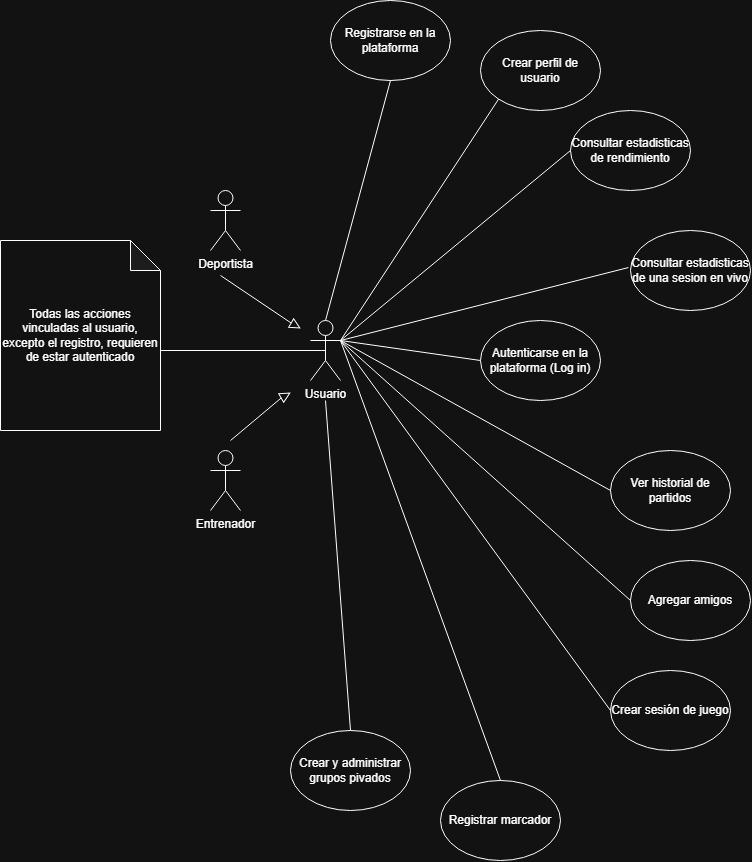

The diagram above was exported from draw.io. Its source (the exported page's mxGraphModel, read from the mxfile embedded in the PNG):
<mxGraphModel dx="2847" dy="1070" grid="1" gridSize="10" guides="1" tooltips="1" connect="1" arrows="1" fold="1" page="1" pageScale="1" pageWidth="827" pageHeight="1169" math="0" shadow="0">
  <root>
    <mxCell id="0" />
    <mxCell id="1" parent="0" />
    <mxCell id="Zhns9ztDT3MOlmkIP7KK-1" parent="1" style="shape=umlActor;verticalLabelPosition=bottom;verticalAlign=top;html=1;outlineConnect=0;" value="Deportista" vertex="1">
      <mxGeometry height="60" width="30" x="-230" y="200" as="geometry" />
    </mxCell>
    <mxCell id="Zhns9ztDT3MOlmkIP7KK-2" parent="1" style="shape=umlActor;verticalLabelPosition=bottom;verticalAlign=top;html=1;outlineConnect=0;" value="Entrenador" vertex="1">
      <mxGeometry height="60" width="30" x="-230" y="460" as="geometry" />
    </mxCell>
    <mxCell id="Zhns9ztDT3MOlmkIP7KK-4" parent="1" style="ellipse;whiteSpace=wrap;html=1;" value="Autenticarse en la plataforma (Log in)" vertex="1">
      <mxGeometry height="80" width="120" x="40" y="330" as="geometry" />
    </mxCell>
    <mxCell id="Zhns9ztDT3MOlmkIP7KK-5" parent="1" style="ellipse;whiteSpace=wrap;html=1;" value="Registrarse en la plataforma" vertex="1">
      <mxGeometry height="80" width="120" x="-110" y="10" as="geometry" />
    </mxCell>
    <mxCell id="Zhns9ztDT3MOlmkIP7KK-6" parent="1" style="ellipse;whiteSpace=wrap;html=1;" value="Agregar amigos" vertex="1">
      <mxGeometry height="80" width="120" x="190" y="570" as="geometry" />
    </mxCell>
    <mxCell id="Zhns9ztDT3MOlmkIP7KK-7" parent="1" style="ellipse;whiteSpace=wrap;html=1;" value="Crear sesión de juego" vertex="1">
      <mxGeometry height="80" width="120" x="170" y="680" as="geometry" />
    </mxCell>
    <mxCell id="Zhns9ztDT3MOlmkIP7KK-8" parent="1" style="ellipse;whiteSpace=wrap;html=1;" value="Registrar marcador" vertex="1">
      <mxGeometry height="80" width="120" y="790" as="geometry" />
    </mxCell>
    <mxCell id="Zhns9ztDT3MOlmkIP7KK-9" parent="1" style="ellipse;whiteSpace=wrap;html=1;" value="Crear y administrar grupos pivados" vertex="1">
      <mxGeometry height="80" width="120" x="-150" y="740" as="geometry" />
    </mxCell>
    <mxCell id="Zhns9ztDT3MOlmkIP7KK-11" parent="1" style="ellipse;whiteSpace=wrap;html=1;" value="Ver historial de partidos" vertex="1">
      <mxGeometry height="80" width="120" x="170" y="460" as="geometry" />
    </mxCell>
    <mxCell id="Zhns9ztDT3MOlmkIP7KK-12" parent="1" style="ellipse;whiteSpace=wrap;html=1;" value="Consultar estadisticas de una sesion en vivo" vertex="1">
      <mxGeometry height="80" width="120" x="190" y="240" as="geometry" />
    </mxCell>
    <mxCell id="Zhns9ztDT3MOlmkIP7KK-13" parent="1" style="ellipse;whiteSpace=wrap;html=1;" value="Consultar estadisticas de rendimiento" vertex="1">
      <mxGeometry height="80" width="120" x="130" y="120" as="geometry" />
    </mxCell>
    <mxCell id="Zhns9ztDT3MOlmkIP7KK-15" parent="1" style="shape=umlActor;verticalLabelPosition=bottom;verticalAlign=top;html=1;outlineConnect=0;" value="Usuario" vertex="1">
      <mxGeometry height="60" width="30" x="-130" y="330" as="geometry" />
    </mxCell>
    <mxCell id="Zhns9ztDT3MOlmkIP7KK-16" parent="1" style="ellipse;whiteSpace=wrap;html=1;" value="Crear perfil de usuario" vertex="1">
      <mxGeometry height="80" width="120" x="40" y="40" as="geometry" />
    </mxCell>
    <mxCell id="Zhns9ztDT3MOlmkIP7KK-17" edge="1" parent="1" style="endArrow=none;html=1;rounded=0;entryX=0;entryY=1;entryDx=0;entryDy=0;" target="Zhns9ztDT3MOlmkIP7KK-16" value="">
      <mxGeometry height="50" relative="1" width="50" as="geometry">
        <mxPoint x="-100" y="350" as="sourcePoint" />
        <mxPoint x="-50" y="300" as="targetPoint" />
      </mxGeometry>
    </mxCell>
    <mxCell id="Zhns9ztDT3MOlmkIP7KK-18" edge="1" parent="1" source="Zhns9ztDT3MOlmkIP7KK-15" style="endArrow=none;html=1;rounded=0;entryX=0;entryY=0.5;entryDx=0;entryDy=0;exitX=1;exitY=0.3333333333333333;exitDx=0;exitDy=0;exitPerimeter=0;" target="Zhns9ztDT3MOlmkIP7KK-13" value="">
      <mxGeometry height="50" relative="1" width="50" as="geometry">
        <mxPoint x="-80" y="450" as="sourcePoint" />
        <mxPoint x="190" y="220" as="targetPoint" />
      </mxGeometry>
    </mxCell>
    <mxCell id="Zhns9ztDT3MOlmkIP7KK-19" edge="1" parent="1" style="endArrow=none;html=1;rounded=0;entryX=0;entryY=0.5;entryDx=0;entryDy=0;" target="Zhns9ztDT3MOlmkIP7KK-11" value="">
      <mxGeometry height="50" relative="1" width="50" as="geometry">
        <mxPoint x="-100" y="350" as="sourcePoint" />
        <mxPoint x="140" y="520" as="targetPoint" />
      </mxGeometry>
    </mxCell>
    <mxCell id="Zhns9ztDT3MOlmkIP7KK-20" edge="1" parent="1" style="endArrow=none;html=1;rounded=0;exitX=1;exitY=0.3333333333333333;exitDx=0;exitDy=0;exitPerimeter=0;entryX=0;entryY=0.5;entryDx=0;entryDy=0;" target="Zhns9ztDT3MOlmkIP7KK-6" value="">
      <mxGeometry height="50" relative="1" width="50" as="geometry">
        <mxPoint x="-100" y="350" as="sourcePoint" />
        <mxPoint x="170" y="520" as="targetPoint" />
      </mxGeometry>
    </mxCell>
    <mxCell id="Zhns9ztDT3MOlmkIP7KK-21" edge="1" parent="1" style="endArrow=none;html=1;rounded=0;exitX=1;exitY=0.3333333333333333;exitDx=0;exitDy=0;exitPerimeter=0;entryX=0;entryY=0.5;entryDx=0;entryDy=0;" target="Zhns9ztDT3MOlmkIP7KK-7" value="">
      <mxGeometry height="50" relative="1" width="50" as="geometry">
        <mxPoint x="-100" y="350" as="sourcePoint" />
        <mxPoint x="180" y="640" as="targetPoint" />
      </mxGeometry>
    </mxCell>
    <mxCell id="Zhns9ztDT3MOlmkIP7KK-22" edge="1" parent="1" style="endArrow=none;html=1;rounded=0;exitX=1;exitY=0.3333333333333333;exitDx=0;exitDy=0;exitPerimeter=0;entryX=0.5;entryY=0;entryDx=0;entryDy=0;" target="Zhns9ztDT3MOlmkIP7KK-8" value="">
      <mxGeometry height="50" relative="1" width="50" as="geometry">
        <mxPoint x="-100" y="350" as="sourcePoint" />
        <mxPoint x="180" y="740" as="targetPoint" />
      </mxGeometry>
    </mxCell>
    <mxCell id="Zhns9ztDT3MOlmkIP7KK-23" edge="1" parent="1" style="endArrow=none;html=1;rounded=0;entryX=0.5;entryY=0;entryDx=0;entryDy=0;" target="Zhns9ztDT3MOlmkIP7KK-9" value="">
      <mxGeometry height="50" relative="1" width="50" as="geometry">
        <mxPoint x="-115" y="410" as="sourcePoint" />
        <mxPoint x="180" y="840" as="targetPoint" />
      </mxGeometry>
    </mxCell>
    <mxCell id="Zhns9ztDT3MOlmkIP7KK-24" edge="1" parent="1" style="endArrow=none;html=1;rounded=0;entryX=-0.017;entryY=0.588;entryDx=0;entryDy=0;exitX=1;exitY=0.3333333333333333;exitDx=0;exitDy=0;exitPerimeter=0;entryPerimeter=0;" value="">
      <mxGeometry height="50" relative="1" width="50" as="geometry">
        <mxPoint x="-100" y="350" as="sourcePoint" />
        <mxPoint x="187.96000000000004" y="277.03999999999996" as="targetPoint" />
      </mxGeometry>
    </mxCell>
    <mxCell id="Zhns9ztDT3MOlmkIP7KK-28" parent="1" style="shape=note;whiteSpace=wrap;html=1;backgroundOutline=1;darkOpacity=0.05;" value="Todas las acciones vinculadas al usuario, excepto el registro, requieren de estar autenticado" vertex="1">
      <mxGeometry height="190" width="160" x="-440" y="250" as="geometry" />
    </mxCell>
    <mxCell id="Zhns9ztDT3MOlmkIP7KK-29" edge="1" parent="1" source="Zhns9ztDT3MOlmkIP7KK-15" style="endArrow=none;html=1;rounded=0;entryX=0;entryY=0.5;entryDx=0;entryDy=0;exitX=1;exitY=0.3333333333333333;exitDx=0;exitDy=0;exitPerimeter=0;" target="Zhns9ztDT3MOlmkIP7KK-4" value="">
      <mxGeometry height="50" relative="1" width="50" as="geometry">
        <mxPoint x="-40" y="370" as="sourcePoint" />
        <mxPoint x="10" y="320" as="targetPoint" />
      </mxGeometry>
    </mxCell>
    <mxCell id="Zhns9ztDT3MOlmkIP7KK-30" edge="1" parent="1" source="Zhns9ztDT3MOlmkIP7KK-28" style="endArrow=none;html=1;rounded=0;entryX=0.5;entryY=0.5;entryDx=0;entryDy=0;entryPerimeter=0;exitX=0;exitY=0;exitDx=160;exitDy=110;exitPerimeter=0;" target="Zhns9ztDT3MOlmkIP7KK-15" value="">
      <mxGeometry height="50" relative="1" width="50" as="geometry">
        <mxPoint x="-440" y="250" as="sourcePoint" />
        <mxPoint x="-390" y="200" as="targetPoint" />
      </mxGeometry>
    </mxCell>
    <mxCell id="Zhns9ztDT3MOlmkIP7KK-31" edge="1" parent="1" source="Zhns9ztDT3MOlmkIP7KK-15" style="endArrow=none;html=1;rounded=0;entryX=0.5;entryY=1;entryDx=0;entryDy=0;exitX=0.5;exitY=0;exitDx=0;exitDy=0;exitPerimeter=0;" target="Zhns9ztDT3MOlmkIP7KK-5" value="">
      <mxGeometry height="50" relative="1" width="50" as="geometry">
        <mxPoint x="-120" y="330" as="sourcePoint" />
        <mxPoint x="40" y="88" as="targetPoint" />
      </mxGeometry>
    </mxCell>
    <mxCell id="Zhns9ztDT3MOlmkIP7KK-32" parent="1" style="triangle;whiteSpace=wrap;html=1;rotation=30;" value="" vertex="1">
      <mxGeometry height="10" width="10" x="-150" y="330" as="geometry" />
    </mxCell>
    <mxCell id="Zhns9ztDT3MOlmkIP7KK-33" edge="1" parent="1" style="endArrow=none;html=1;rounded=0;entryX=0;entryY=0.5;entryDx=0;entryDy=0;" target="Zhns9ztDT3MOlmkIP7KK-32" value="">
      <mxGeometry height="50" relative="1" width="50" as="geometry">
        <mxPoint x="-220" y="285" as="sourcePoint" />
        <mxPoint x="-170" y="285" as="targetPoint" />
      </mxGeometry>
    </mxCell>
    <mxCell id="Zhns9ztDT3MOlmkIP7KK-34" parent="1" style="triangle;whiteSpace=wrap;html=1;rotation=-30;" value="" vertex="1">
      <mxGeometry height="10" width="10" x="-160" y="400" as="geometry" />
    </mxCell>
    <mxCell id="Zhns9ztDT3MOlmkIP7KK-35" edge="1" parent="1" style="endArrow=none;html=1;rounded=0;entryX=0;entryY=0.5;entryDx=0;entryDy=0;" target="Zhns9ztDT3MOlmkIP7KK-34" value="">
      <mxGeometry height="50" relative="1" width="50" as="geometry">
        <mxPoint x="-210" y="450" as="sourcePoint" />
        <mxPoint x="-170" y="450" as="targetPoint" />
      </mxGeometry>
    </mxCell>
  </root>
</mxGraphModel>